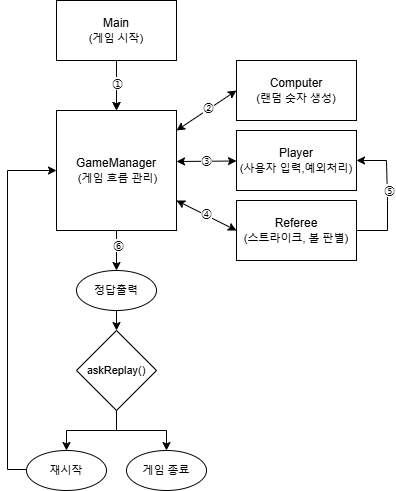

The diagram above was exported from draw.io. Its source (the exported page's mxGraphModel, read from the mxfile embedded in the PNG):
<mxGraphModel dx="1434" dy="772" grid="1" gridSize="10" guides="1" tooltips="1" connect="1" arrows="1" fold="1" page="1" pageScale="1" pageWidth="827" pageHeight="1169" background="#ffffff" math="0" shadow="0">
  <root>
    <mxCell id="0" />
    <mxCell id="1" parent="0" />
    <mxCell id="s_zsBnRu6QtgWFt3_xWE-18" value="" style="edgeStyle=orthogonalEdgeStyle;rounded=0;orthogonalLoop=1;jettySize=auto;html=1;" edge="1" parent="1" source="s_zsBnRu6QtgWFt3_xWE-2" target="s_zsBnRu6QtgWFt3_xWE-4">
      <mxGeometry relative="1" as="geometry" />
    </mxCell>
    <mxCell id="s_zsBnRu6QtgWFt3_xWE-20" value="" style="edgeStyle=orthogonalEdgeStyle;rounded=0;orthogonalLoop=1;jettySize=auto;html=1;" edge="1" parent="1" source="s_zsBnRu6QtgWFt3_xWE-2" target="s_zsBnRu6QtgWFt3_xWE-4">
      <mxGeometry relative="1" as="geometry" />
    </mxCell>
    <mxCell id="s_zsBnRu6QtgWFt3_xWE-24" value="①" style="edgeLabel;html=1;align=center;verticalAlign=middle;resizable=0;points=[];" vertex="1" connectable="0" parent="s_zsBnRu6QtgWFt3_xWE-20">
      <mxGeometry x="-0.12" y="-3" relative="1" as="geometry">
        <mxPoint x="3" as="offset" />
      </mxGeometry>
    </mxCell>
    <mxCell id="s_zsBnRu6QtgWFt3_xWE-2" value="Main&lt;br&gt;&lt;font style=&quot;font-size: 11px;&quot;&gt;(게임 시작)&lt;/font&gt;" style="rounded=0;whiteSpace=wrap;html=1;" vertex="1" parent="1">
      <mxGeometry x="90" y="70" width="120" height="60" as="geometry" />
    </mxCell>
    <mxCell id="s_zsBnRu6QtgWFt3_xWE-4" value="GameManager&lt;br&gt;&lt;font style=&quot;font-size: 11px;&quot;&gt;&amp;nbsp;(게임 흐름 관리)&lt;/font&gt;" style="whiteSpace=wrap;html=1;aspect=fixed;" vertex="1" parent="1">
      <mxGeometry x="90" y="180" width="120" height="120" as="geometry" />
    </mxCell>
    <mxCell id="s_zsBnRu6QtgWFt3_xWE-7" value="Computer&lt;br&gt;&lt;font style=&quot;font-size: 11px;&quot;&gt;(랜덤 숫자 생성)&lt;/font&gt;" style="rounded=0;whiteSpace=wrap;html=1;" vertex="1" parent="1">
      <mxGeometry x="270" y="130" width="120" height="60" as="geometry" />
    </mxCell>
    <mxCell id="s_zsBnRu6QtgWFt3_xWE-8" value="Player&lt;div&gt;&lt;font style=&quot;font-size: 11px;&quot;&gt;(사용자 입력,예외처리)&lt;/font&gt;&lt;/div&gt;" style="rounded=0;whiteSpace=wrap;html=1;" vertex="1" parent="1">
      <mxGeometry x="270" y="200" width="120" height="60" as="geometry" />
    </mxCell>
    <mxCell id="s_zsBnRu6QtgWFt3_xWE-9" value="Referee&lt;br&gt;&lt;font style=&quot;font-size: 11px;&quot;&gt;(스트라이크, 볼 판별)&lt;/font&gt;" style="rounded=0;whiteSpace=wrap;html=1;" vertex="1" parent="1">
      <mxGeometry x="270" y="270" width="120" height="60" as="geometry" />
    </mxCell>
    <mxCell id="s_zsBnRu6QtgWFt3_xWE-10" value="" style="endArrow=classic;startArrow=classic;html=1;rounded=0;entryX=0;entryY=0.5;entryDx=0;entryDy=0;" edge="1" parent="1" target="s_zsBnRu6QtgWFt3_xWE-7">
      <mxGeometry width="50" height="50" relative="1" as="geometry">
        <mxPoint x="210" y="200" as="sourcePoint" />
        <mxPoint x="260" y="150" as="targetPoint" />
      </mxGeometry>
    </mxCell>
    <mxCell id="s_zsBnRu6QtgWFt3_xWE-25" value="②" style="edgeLabel;html=1;align=center;verticalAlign=middle;resizable=0;points=[];" vertex="1" connectable="0" parent="s_zsBnRu6QtgWFt3_xWE-10">
      <mxGeometry x="0.0923" y="1" relative="1" as="geometry">
        <mxPoint y="-1" as="offset" />
      </mxGeometry>
    </mxCell>
    <mxCell id="s_zsBnRu6QtgWFt3_xWE-11" value="" style="endArrow=classic;startArrow=classic;html=1;rounded=0;" edge="1" parent="1" target="s_zsBnRu6QtgWFt3_xWE-8">
      <mxGeometry width="50" height="50" relative="1" as="geometry">
        <mxPoint x="210" y="231" as="sourcePoint" />
        <mxPoint x="260" y="200" as="targetPoint" />
      </mxGeometry>
    </mxCell>
    <mxCell id="s_zsBnRu6QtgWFt3_xWE-26" value="③" style="edgeLabel;html=1;align=center;verticalAlign=middle;resizable=0;points=[];" vertex="1" connectable="0" parent="s_zsBnRu6QtgWFt3_xWE-11">
      <mxGeometry x="-0.1667" relative="1" as="geometry">
        <mxPoint x="5" y="-1" as="offset" />
      </mxGeometry>
    </mxCell>
    <mxCell id="s_zsBnRu6QtgWFt3_xWE-12" value="" style="endArrow=classic;startArrow=classic;html=1;rounded=0;entryX=0;entryY=0.5;entryDx=0;entryDy=0;" edge="1" parent="1" target="s_zsBnRu6QtgWFt3_xWE-9">
      <mxGeometry width="50" height="50" relative="1" as="geometry">
        <mxPoint x="210" y="270" as="sourcePoint" />
        <mxPoint x="270" y="290" as="targetPoint" />
      </mxGeometry>
    </mxCell>
    <mxCell id="s_zsBnRu6QtgWFt3_xWE-28" value="④" style="edgeLabel;html=1;align=center;verticalAlign=middle;resizable=0;points=[];" vertex="1" connectable="0" parent="s_zsBnRu6QtgWFt3_xWE-12">
      <mxGeometry x="0.0533" y="3" relative="1" as="geometry">
        <mxPoint x="-3" as="offset" />
      </mxGeometry>
    </mxCell>
    <mxCell id="s_zsBnRu6QtgWFt3_xWE-13" value="" style="endArrow=classic;html=1;rounded=0;entryX=1;entryY=0.5;entryDx=0;entryDy=0;" edge="1" parent="1" target="s_zsBnRu6QtgWFt3_xWE-8">
      <mxGeometry width="50" height="50" relative="1" as="geometry">
        <mxPoint x="390" y="300" as="sourcePoint" />
        <mxPoint x="400" y="250" as="targetPoint" />
        <Array as="points">
          <mxPoint x="421" y="300" />
          <mxPoint x="421" y="270" />
          <mxPoint x="420" y="230" />
        </Array>
      </mxGeometry>
    </mxCell>
    <mxCell id="s_zsBnRu6QtgWFt3_xWE-29" value="⑤" style="edgeLabel;html=1;align=center;verticalAlign=middle;resizable=0;points=[];" vertex="1" connectable="0" parent="s_zsBnRu6QtgWFt3_xWE-13">
      <mxGeometry x="0.0831" y="-2" relative="1" as="geometry">
        <mxPoint as="offset" />
      </mxGeometry>
    </mxCell>
    <mxCell id="s_zsBnRu6QtgWFt3_xWE-32" style="edgeStyle=orthogonalEdgeStyle;rounded=0;orthogonalLoop=1;jettySize=auto;html=1;exitX=0.5;exitY=1;exitDx=0;exitDy=0;entryX=0.5;entryY=0;entryDx=0;entryDy=0;" edge="1" parent="1" source="s_zsBnRu6QtgWFt3_xWE-15" target="s_zsBnRu6QtgWFt3_xWE-17">
      <mxGeometry relative="1" as="geometry" />
    </mxCell>
    <mxCell id="s_zsBnRu6QtgWFt3_xWE-15" value="&lt;font style=&quot;font-size: 11px;&quot;&gt;정답출력&lt;/font&gt;" style="ellipse;whiteSpace=wrap;html=1;" vertex="1" parent="1">
      <mxGeometry x="110" y="340" width="80" height="40" as="geometry" />
    </mxCell>
    <mxCell id="s_zsBnRu6QtgWFt3_xWE-33" style="edgeStyle=orthogonalEdgeStyle;rounded=0;orthogonalLoop=1;jettySize=auto;html=1;exitX=0.5;exitY=1;exitDx=0;exitDy=0;" edge="1" parent="1" source="s_zsBnRu6QtgWFt3_xWE-17">
      <mxGeometry relative="1" as="geometry">
        <mxPoint x="100" y="520" as="targetPoint" />
        <mxPoint x="160" y="480" as="sourcePoint" />
        <Array as="points">
          <mxPoint x="150" y="500" />
          <mxPoint x="100" y="500" />
        </Array>
      </mxGeometry>
    </mxCell>
    <mxCell id="s_zsBnRu6QtgWFt3_xWE-40" style="edgeStyle=orthogonalEdgeStyle;rounded=0;orthogonalLoop=1;jettySize=auto;html=1;exitX=0.5;exitY=1;exitDx=0;exitDy=0;entryX=0.5;entryY=0;entryDx=0;entryDy=0;" edge="1" parent="1" source="s_zsBnRu6QtgWFt3_xWE-17" target="s_zsBnRu6QtgWFt3_xWE-34">
      <mxGeometry relative="1" as="geometry" />
    </mxCell>
    <mxCell id="s_zsBnRu6QtgWFt3_xWE-17" value="&lt;font style=&quot;&quot;&gt;&lt;font style=&quot;font-size: 11px;&quot;&gt;askReplay()&lt;/font&gt;&lt;br&gt;&lt;/font&gt;" style="rhombus;whiteSpace=wrap;html=1;" vertex="1" parent="1">
      <mxGeometry x="110" y="400" width="80" height="80" as="geometry" />
    </mxCell>
    <mxCell id="s_zsBnRu6QtgWFt3_xWE-30" value="" style="endArrow=classic;html=1;rounded=0;entryX=0.5;entryY=0;entryDx=0;entryDy=0;" edge="1" parent="1" target="s_zsBnRu6QtgWFt3_xWE-15">
      <mxGeometry width="50" height="50" relative="1" as="geometry">
        <mxPoint x="150" y="300" as="sourcePoint" />
        <mxPoint x="180" y="320" as="targetPoint" />
        <Array as="points" />
      </mxGeometry>
    </mxCell>
    <mxCell id="s_zsBnRu6QtgWFt3_xWE-31" value="⑥" style="edgeLabel;html=1;align=center;verticalAlign=middle;resizable=0;points=[];" vertex="1" connectable="0" parent="s_zsBnRu6QtgWFt3_xWE-30">
      <mxGeometry x="-0.3" y="1" relative="1" as="geometry">
        <mxPoint as="offset" />
      </mxGeometry>
    </mxCell>
    <mxCell id="s_zsBnRu6QtgWFt3_xWE-34" value="&lt;font style=&quot;font-size: 11px;&quot;&gt;게임 종료&lt;/font&gt;" style="ellipse;whiteSpace=wrap;html=1;" vertex="1" parent="1">
      <mxGeometry x="160" y="520" width="80" height="40" as="geometry" />
    </mxCell>
    <mxCell id="s_zsBnRu6QtgWFt3_xWE-41" style="edgeStyle=orthogonalEdgeStyle;rounded=0;orthogonalLoop=1;jettySize=auto;html=1;exitX=0;exitY=0.5;exitDx=0;exitDy=0;entryX=-0.008;entryY=0.6;entryDx=0;entryDy=0;entryPerimeter=0;" edge="1" parent="1">
      <mxGeometry relative="1" as="geometry">
        <mxPoint x="89.99999999999996" y="240" as="targetPoint" />
        <mxPoint x="60.96" y="538" as="sourcePoint" />
        <Array as="points">
          <mxPoint x="60.96" y="539" />
          <mxPoint x="40.96" y="539" />
          <mxPoint x="40.96" y="240" />
        </Array>
      </mxGeometry>
    </mxCell>
    <mxCell id="s_zsBnRu6QtgWFt3_xWE-35" value="&lt;font style=&quot;font-size: 11px;&quot;&gt;재시작&lt;/font&gt;" style="ellipse;whiteSpace=wrap;html=1;" vertex="1" parent="1">
      <mxGeometry x="60" y="520" width="80" height="40" as="geometry" />
    </mxCell>
  </root>
</mxGraphModel>